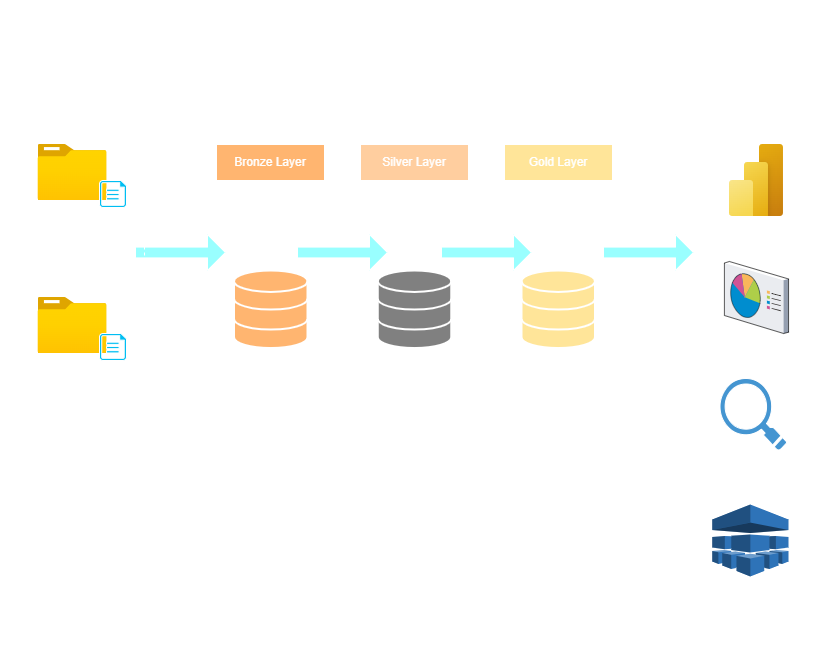

The diagram above was exported from draw.io. Its source (the exported page's mxGraphModel, read from the mxfile embedded in the PNG):
<mxGraphModel dx="1042" dy="626" grid="1" gridSize="9" guides="1" tooltips="1" connect="1" arrows="1" fold="1" page="1" pageScale="1" pageWidth="1100" pageHeight="850" math="0" shadow="0">
  <root>
    <mxCell id="0" />
    <mxCell id="1" parent="0" />
    <mxCell id="sXiy9qCAfwk7_32NO1by-1" value="&lt;font style=&quot;font-size: 24px;&quot;&gt;High Level Architecture&lt;/font&gt;" style="text;html=1;align=center;verticalAlign=middle;whiteSpace=wrap;rounded=0;labelBackgroundColor=none;strokeColor=#FFFFFF;fontColor=#FFFFFF;" parent="1" vertex="1">
      <mxGeometry x="22" y="72" width="261" height="36" as="geometry" />
    </mxCell>
    <mxCell id="sXiy9qCAfwk7_32NO1by-6" value="&lt;font style=&quot;font-size: 24px;&quot;&gt;Sources&lt;/font&gt;" style="rounded=0;whiteSpace=wrap;html=1;strokeColor=#FFFFFF;fontColor=#FFFFFF;fillColor=none;" parent="1" vertex="1">
      <mxGeometry x="40" y="162" width="108" height="36" as="geometry" />
    </mxCell>
    <mxCell id="sXiy9qCAfwk7_32NO1by-10" value="" style="rounded=0;whiteSpace=wrap;html=1;strokeColor=#FFFFFF;fontColor=#FFFFFF;fillColor=none;dashed=1;strokeWidth=1;" parent="1" vertex="1">
      <mxGeometry x="202" y="180" width="468" height="540" as="geometry" />
    </mxCell>
    <mxCell id="sXiy9qCAfwk7_32NO1by-11" value="&lt;font style=&quot;font-size: 24px;&quot;&gt;Data Warehouse&lt;/font&gt;" style="rounded=0;whiteSpace=wrap;html=1;strokeColor=#FFFFFF;fontColor=#FFFFFF;fillColor=none;" parent="1" vertex="1">
      <mxGeometry x="329" y="162" width="214" height="36" as="geometry" />
    </mxCell>
    <mxCell id="sXiy9qCAfwk7_32NO1by-12" value="" style="rounded=0;whiteSpace=wrap;html=1;strokeColor=#FFFFFF;fontColor=#FFFFFF;fillColor=none;dashed=1;strokeWidth=1;" parent="1" vertex="1">
      <mxGeometry x="706" y="180" width="144" height="540" as="geometry" />
    </mxCell>
    <mxCell id="sXiy9qCAfwk7_32NO1by-13" value="&lt;font style=&quot;font-size: 24px;&quot;&gt;Consume&lt;/font&gt;" style="rounded=0;whiteSpace=wrap;html=1;strokeColor=#FFFFFF;fontColor=#FFFFFF;fillColor=none;" parent="1" vertex="1">
      <mxGeometry x="724" y="162" width="108" height="36" as="geometry" />
    </mxCell>
    <mxCell id="sXiy9qCAfwk7_32NO1by-15" value="Bronze Layer" style="rounded=0;whiteSpace=wrap;html=1;strokeColor=#FFFFFF;fontColor=#FFFFFF;fillColor=#FFB570;" parent="1" vertex="1">
      <mxGeometry x="238" y="216" width="108" height="36" as="geometry" />
    </mxCell>
    <mxCell id="sXiy9qCAfwk7_32NO1by-16" value="" style="rounded=0;whiteSpace=wrap;html=1;strokeColor=#FFFFFF;fontColor=#FFFFFF;fillColor=none;" parent="1" vertex="1">
      <mxGeometry x="226.75" y="272" width="131" height="412" as="geometry" />
    </mxCell>
    <mxCell id="sXiy9qCAfwk7_32NO1by-17" value="Silver Layer" style="rounded=0;whiteSpace=wrap;html=1;strokeColor=#FFFFFF;fontColor=#FFFFFF;fillColor=light-dark(#FFCE9F, #eddede);" parent="1" vertex="1">
      <mxGeometry x="382" y="216" width="108" height="36" as="geometry" />
    </mxCell>
    <mxCell id="sXiy9qCAfwk7_32NO1by-19" value="" style="rounded=0;whiteSpace=wrap;html=1;strokeColor=#FFFFFF;fontColor=#FFFFFF;fillColor=none;" parent="1" vertex="1">
      <mxGeometry x="370.51" y="270" width="131" height="412" as="geometry" />
    </mxCell>
    <mxCell id="sXiy9qCAfwk7_32NO1by-20" value="" style="rounded=0;whiteSpace=wrap;html=1;strokeColor=#FFFFFF;fontColor=#FFFFFF;fillColor=none;" parent="1" vertex="1">
      <mxGeometry x="514.5" y="270" width="131" height="414" as="geometry" />
    </mxCell>
    <mxCell id="sXiy9qCAfwk7_32NO1by-21" value="Gold Layer" style="rounded=0;whiteSpace=wrap;html=1;strokeColor=#FFFFFF;fontColor=#FFFFFF;fillColor=#FFE599;" parent="1" vertex="1">
      <mxGeometry x="526" y="216" width="108" height="36" as="geometry" />
    </mxCell>
    <mxCell id="sXiy9qCAfwk7_32NO1by-37" value="" style="html=1;verticalLabelPosition=bottom;align=center;labelBackgroundColor=#ffffff;verticalAlign=top;strokeWidth=2;strokeColor=#FFFFFF;shadow=0;dashed=0;shape=mxgraph.ios7.icons.data;fontColor=#FFFFFF;fillColor=#FFB570;" parent="1" vertex="1">
      <mxGeometry x="255.5" y="342" width="73.5" height="77.55" as="geometry" />
    </mxCell>
    <mxCell id="sXiy9qCAfwk7_32NO1by-43" value="" style="html=1;verticalLabelPosition=bottom;align=center;labelBackgroundColor=#ffffff;verticalAlign=top;strokeWidth=2;strokeColor=#FFFFFF;shadow=0;dashed=0;shape=mxgraph.ios7.icons.data;fontColor=#FFFFFF;fillColor=#808080;" parent="1" vertex="1">
      <mxGeometry x="399.26" y="342" width="73.5" height="77.55" as="geometry" />
    </mxCell>
    <mxCell id="sXiy9qCAfwk7_32NO1by-44" value="" style="html=1;verticalLabelPosition=bottom;align=center;labelBackgroundColor=#ffffff;verticalAlign=top;strokeWidth=2;strokeColor=#FFFFFF;shadow=0;dashed=0;shape=mxgraph.ios7.icons.data;fontColor=#FFFFFF;fillColor=#FFE599;" parent="1" vertex="1">
      <mxGeometry x="543" y="342" width="73.5" height="77.55" as="geometry" />
    </mxCell>
    <mxCell id="sXiy9qCAfwk7_32NO1by-48" value="" style="shape=singleArrow;whiteSpace=wrap;html=1;strokeColor=#FFFFFF;fontColor=#FFFFFF;fillColor=#99FFFF;" parent="1" vertex="1">
      <mxGeometry x="157" y="306" width="90" height="36" as="geometry" />
    </mxCell>
    <mxCell id="sXiy9qCAfwk7_32NO1by-50" value="" style="rounded=0;whiteSpace=wrap;html=1;strokeColor=#FFFFFF;fontColor=#FFFFFF;fillColor=none;dashed=1;strokeWidth=1;" parent="1" vertex="1">
      <mxGeometry x="22" y="180" width="144" height="540" as="geometry" />
    </mxCell>
    <mxCell id="sXiy9qCAfwk7_32NO1by-51" value="CRM" style="text;html=1;align=center;verticalAlign=middle;whiteSpace=wrap;rounded=0;fontColor=#FFFFFF;strokeColor=#FFFFFF;" parent="1" vertex="1">
      <mxGeometry x="64" y="279" width="60" height="30" as="geometry" />
    </mxCell>
    <mxCell id="sXiy9qCAfwk7_32NO1by-52" value="ERP" style="text;html=1;align=center;verticalAlign=middle;whiteSpace=wrap;rounded=0;fontColor=#FFFFFF;strokeColor=#FFFFFF;" parent="1" vertex="1">
      <mxGeometry x="64" y="432" width="60" height="30" as="geometry" />
    </mxCell>
    <mxCell id="sXiy9qCAfwk7_32NO1by-53" value="" style="endArrow=none;html=1;rounded=0;strokeColor=#FFFFFF;strokeWidth=2;fontColor=#FFFFFF;" parent="1" edge="1">
      <mxGeometry width="50" height="50" relative="1" as="geometry">
        <mxPoint x="157" y="486" as="sourcePoint" />
        <mxPoint x="31" y="486.5" as="targetPoint" />
      </mxGeometry>
    </mxCell>
    <mxCell id="sXiy9qCAfwk7_32NO1by-54" value="&lt;font style=&quot;&quot;&gt;&lt;b style=&quot;background-color: transparent;&quot;&gt;Object Type:&lt;/b&gt;&lt;span style=&quot;background-color: transparent;&quot;&gt;CSV File&lt;/span&gt;&lt;br&gt;&lt;b style=&quot;background-color: transparent;&quot;&gt;Inteface:&lt;/b&gt;&lt;span style=&quot;background-color: transparent;&quot;&gt;File in Folder&lt;/span&gt;&lt;/font&gt;" style="text;html=1;align=left;verticalAlign=middle;whiteSpace=wrap;rounded=0;fontColor=#FFFFFF;strokeColor=#FFFFFF;" parent="1" vertex="1">
      <mxGeometry x="31" y="540" width="126" height="70" as="geometry" />
    </mxCell>
    <mxCell id="sXiy9qCAfwk7_32NO1by-55" value="" style="image;aspect=fixed;html=1;points=[];align=center;fontSize=12;image=img/lib/azure2/general/Folder_Blank.svg;strokeColor=#FFFFFF;fontColor=#FFFFFF;fillColor=#09555B;" parent="1" vertex="1">
      <mxGeometry x="59.5" y="216" width="69" height="56.00000000000001" as="geometry" />
    </mxCell>
    <mxCell id="sXiy9qCAfwk7_32NO1by-56" value="" style="verticalLabelPosition=bottom;html=1;verticalAlign=top;align=center;strokeColor=#FFFFFF;fillColor=#00BEF2;shape=mxgraph.azure.file;pointerEvents=1;fontColor=#FFFFFF;" parent="1" vertex="1">
      <mxGeometry x="121" y="252" width="27" height="27" as="geometry" />
    </mxCell>
    <mxCell id="sXiy9qCAfwk7_32NO1by-57" style="edgeStyle=orthogonalEdgeStyle;rounded=0;orthogonalLoop=1;jettySize=auto;html=1;exitX=0.5;exitY=1;exitDx=0;exitDy=0;strokeColor=#FFFFFF;fontColor=#FFFFFF;" parent="1" source="sXiy9qCAfwk7_32NO1by-51" target="sXiy9qCAfwk7_32NO1by-51" edge="1">
      <mxGeometry relative="1" as="geometry" />
    </mxCell>
    <mxCell id="sXiy9qCAfwk7_32NO1by-58" value="" style="image;aspect=fixed;html=1;points=[];align=center;fontSize=12;image=img/lib/azure2/general/Folder_Blank.svg;strokeColor=#FFFFFF;fontColor=#FFFFFF;fillColor=#09555B;" parent="1" vertex="1">
      <mxGeometry x="59.5" y="369" width="69" height="56.00000000000001" as="geometry" />
    </mxCell>
    <mxCell id="sXiy9qCAfwk7_32NO1by-59" value="" style="verticalLabelPosition=bottom;html=1;verticalAlign=top;align=center;strokeColor=#FFFFFF;fillColor=#00BEF2;shape=mxgraph.azure.file;pointerEvents=1;fontColor=#FFFFFF;" parent="1" vertex="1">
      <mxGeometry x="121" y="405" width="27" height="27" as="geometry" />
    </mxCell>
    <mxCell id="sXiy9qCAfwk7_32NO1by-60" value="" style="shape=singleArrow;whiteSpace=wrap;html=1;strokeColor=#FFFFFF;fontColor=#FFFFFF;fillColor=#99FFFF;" parent="1" vertex="1">
      <mxGeometry x="319" y="306" width="90" height="36" as="geometry" />
    </mxCell>
    <mxCell id="sXiy9qCAfwk7_32NO1by-61" value="" style="shape=singleArrow;whiteSpace=wrap;html=1;strokeColor=#FFFFFF;fontColor=#FFFFFF;fillColor=#99FFFF;" parent="1" vertex="1">
      <mxGeometry x="463" y="306" width="90" height="36" as="geometry" />
    </mxCell>
    <mxCell id="sXiy9qCAfwk7_32NO1by-64" value="" style="shape=singleArrow;whiteSpace=wrap;html=1;strokeColor=#FFFFFF;fontColor=#FFFFFF;fillColor=#99FFFF;" parent="1" vertex="1">
      <mxGeometry x="625" y="306" width="90" height="36" as="geometry" />
    </mxCell>
    <mxCell id="sXiy9qCAfwk7_32NO1by-65" value="Raw Data" style="text;html=1;align=center;verticalAlign=middle;whiteSpace=wrap;rounded=0;fontColor=#FFFFFF;fontSize=14;strokeColor=#FFFFFF;" parent="1" vertex="1">
      <mxGeometry x="250.37" y="432" width="83.25" height="30" as="geometry" />
    </mxCell>
    <mxCell id="sXiy9qCAfwk7_32NO1by-66" value="Cleansed &amp;amp; Standarised Data" style="text;html=1;align=center;verticalAlign=middle;whiteSpace=wrap;rounded=0;fontColor=#FFFFFF;fontSize=14;strokeColor=#FFFFFF;" parent="1" vertex="1">
      <mxGeometry x="376.7" y="425" width="118.61" height="54" as="geometry" />
    </mxCell>
    <mxCell id="sXiy9qCAfwk7_32NO1by-67" value="Business-Ready Data" style="text;html=1;align=center;verticalAlign=middle;whiteSpace=wrap;rounded=0;fontColor=#FFFFFF;fontSize=14;strokeColor=#FFFFFF;" parent="1" vertex="1">
      <mxGeometry x="538.37" y="432" width="83.25" height="36" as="geometry" />
    </mxCell>
    <mxCell id="sXiy9qCAfwk7_32NO1by-68" value="&lt;font style=&quot;&quot;&gt;&lt;b style=&quot;background-color: transparent;&quot;&gt;Object Type:&lt;/b&gt;&lt;span style=&quot;background-color: transparent;&quot;&gt;Table&lt;/span&gt;&lt;br&gt;&lt;b style=&quot;background-color: transparent;&quot;&gt;Inteface:&lt;/b&gt;&lt;/font&gt;&lt;div&gt;&lt;ul&gt;&lt;li&gt;&lt;font&gt;Batch Processing&lt;/font&gt;&lt;/li&gt;&lt;li&gt;&lt;font&gt;Full Load&lt;/font&gt;&lt;/li&gt;&lt;li&gt;&lt;font&gt;Trunc &amp;amp; Insert&lt;/font&gt;&lt;/li&gt;&lt;/ul&gt;&lt;font&gt;No Transformation&lt;/font&gt;&lt;/div&gt;&lt;div&gt;&lt;font&gt;&lt;b&gt;Data Model:&lt;/b&gt;&lt;/font&gt;&lt;/div&gt;&lt;div&gt;&lt;font&gt;None&lt;/font&gt;&lt;/div&gt;" style="text;html=1;align=left;verticalAlign=middle;whiteSpace=wrap;rounded=0;fontColor=#FFFFFF;strokeColor=#FFFFFF;" parent="1" vertex="1">
      <mxGeometry x="237.99" y="504" width="108" height="171" as="geometry" />
    </mxCell>
    <mxCell id="sXiy9qCAfwk7_32NO1by-69" value="" style="endArrow=none;html=1;rounded=0;strokeColor=#FFFFFF;strokeWidth=2;fontColor=#FFFFFF;" parent="1" edge="1">
      <mxGeometry width="50" height="50" relative="1" as="geometry">
        <mxPoint x="325.73" y="486" as="sourcePoint" />
        <mxPoint x="250.36999999999998" y="487" as="targetPoint" />
      </mxGeometry>
    </mxCell>
    <mxCell id="sXiy9qCAfwk7_32NO1by-70" value="" style="endArrow=none;html=1;rounded=0;strokeColor=#FFFFFF;strokeWidth=2;fontColor=#FFFFFF;" parent="1" edge="1">
      <mxGeometry width="50" height="50" relative="1" as="geometry">
        <mxPoint x="473.68000000000006" y="486" as="sourcePoint" />
        <mxPoint x="398.32" y="487" as="targetPoint" />
      </mxGeometry>
    </mxCell>
    <mxCell id="sXiy9qCAfwk7_32NO1by-71" value="" style="endArrow=none;html=1;rounded=0;strokeColor=#FFFFFF;strokeWidth=2;fontColor=#FFFFFF;" parent="1" edge="1">
      <mxGeometry width="50" height="50" relative="1" as="geometry">
        <mxPoint x="616.5000000000001" y="486" as="sourcePoint" />
        <mxPoint x="541.14" y="487" as="targetPoint" />
      </mxGeometry>
    </mxCell>
    <mxCell id="sXiy9qCAfwk7_32NO1by-72" value="&lt;font style=&quot;&quot;&gt;&lt;b style=&quot;background-color: transparent;&quot;&gt;Object Type:&lt;/b&gt;&lt;span style=&quot;background-color: transparent;&quot;&gt;Table&lt;/span&gt;&lt;br&gt;&lt;b style=&quot;background-color: transparent;&quot;&gt;Load:&lt;/b&gt;&lt;/font&gt;&lt;div&gt;&lt;ul&gt;&lt;li&gt;&lt;font&gt;Batch Processing&lt;/font&gt;&lt;/li&gt;&lt;li&gt;&lt;font&gt;Full Load&lt;/font&gt;&lt;/li&gt;&lt;li&gt;&lt;font&gt;Trunc &amp;amp; Insert&lt;/font&gt;&lt;/li&gt;&lt;/ul&gt;&lt;font&gt;&lt;b&gt;Data Transformation&lt;/b&gt;&lt;/font&gt;&lt;/div&gt;&lt;div&gt;&lt;font&gt;&lt;b&gt;Data Model:&lt;/b&gt;&lt;/font&gt;&lt;/div&gt;&lt;div&gt;&lt;font&gt;None&lt;/font&gt;&lt;/div&gt;" style="text;html=1;align=left;verticalAlign=middle;whiteSpace=wrap;rounded=0;fontColor=#FFFFFF;strokeColor=#FFFFFF;" parent="1" vertex="1">
      <mxGeometry x="382" y="495" width="108" height="180" as="geometry" />
    </mxCell>
    <mxCell id="sXiy9qCAfwk7_32NO1by-73" value="&lt;font style=&quot;&quot;&gt;&lt;b style=&quot;background-color: transparent;&quot;&gt;Object Type:&lt;/b&gt;&lt;span style=&quot;background-color: transparent;&quot;&gt;Table&lt;/span&gt;&lt;/font&gt;&lt;div&gt;&lt;font style=&quot;&quot;&gt;&lt;b&gt;No Load&lt;/b&gt;&lt;br&gt;&lt;b style=&quot;background-color: transparent;&quot;&gt;Data Tranformation:&lt;/b&gt;&lt;/font&gt;&lt;/div&gt;&lt;div&gt;&lt;font style=&quot;&quot;&gt;&lt;b style=&quot;background-color: transparent;&quot;&gt;Data Model:&lt;/b&gt;&lt;/font&gt;&lt;/div&gt;&lt;div style=&quot;&quot;&gt;&lt;ul&gt;&lt;li&gt;&lt;font style=&quot;&quot;&gt;&lt;b style=&quot;background-color: transparent;&quot;&gt;Star Schema&amp;nbsp;&lt;/b&gt;&lt;/font&gt;&lt;/li&gt;&lt;li&gt;&lt;font style=&quot;&quot;&gt;&lt;b style=&quot;background-color: transparent;&quot;&gt;Flat Table&lt;/b&gt;&lt;/font&gt;&lt;/li&gt;&lt;li&gt;&lt;font style=&quot;&quot;&gt;&lt;b style=&quot;background-color: transparent;&quot;&gt;Aggregated Table&lt;/b&gt;&lt;/font&gt;&lt;/li&gt;&lt;/ul&gt;&lt;/div&gt;" style="text;html=1;align=left;verticalAlign=middle;whiteSpace=wrap;rounded=0;fontColor=#FFFFFF;strokeColor=#FFFFFF;" parent="1" vertex="1">
      <mxGeometry x="525.75" y="504" width="108" height="171" as="geometry" />
    </mxCell>
    <mxCell id="sXiy9qCAfwk7_32NO1by-75" value="" style="image;aspect=fixed;html=1;points=[];align=center;fontSize=12;image=img/lib/azure2/power_platform/PowerBI.svg;strokeColor=#FFFFFF;fontColor=#FFFFFF;fillColor=#09555B;" parent="1" vertex="1">
      <mxGeometry x="750.99" y="216" width="54" height="72" as="geometry" />
    </mxCell>
    <mxCell id="sXiy9qCAfwk7_32NO1by-77" value="" style="verticalLabelPosition=bottom;sketch=0;aspect=fixed;html=1;verticalAlign=top;strokeColor=#FFFFFF;align=center;outlineConnect=0;shape=mxgraph.citrix.reporting;fontColor=#FFFFFF;fillColor=#09555B;" parent="1" vertex="1">
      <mxGeometry x="745.9" y="333" width="64.17" height="72" as="geometry" />
    </mxCell>
    <mxCell id="sXiy9qCAfwk7_32NO1by-78" value="" style="outlineConnect=0;dashed=0;verticalLabelPosition=bottom;verticalAlign=top;align=center;html=1;shape=mxgraph.aws3.machine_learning;fillColor=#2E73B8;gradientColor=none;strokeColor=#FFFFFF;fontColor=#FFFFFF;" parent="1" vertex="1">
      <mxGeometry x="733.6400000000001" y="576" width="76.43" height="72" as="geometry" />
    </mxCell>
    <mxCell id="sXiy9qCAfwk7_32NO1by-79" value="Power BI" style="text;html=1;align=center;verticalAlign=middle;whiteSpace=wrap;rounded=0;fontColor=#FFFFFF;strokeColor=#FFFFFF;" parent="1" vertex="1">
      <mxGeometry x="744.99" y="297" width="60" height="30" as="geometry" />
    </mxCell>
    <mxCell id="sXiy9qCAfwk7_32NO1by-81" value="Reporting" style="text;html=1;align=center;verticalAlign=middle;whiteSpace=wrap;rounded=0;fontColor=#FFFFFF;strokeColor=#FFFFFF;" parent="1" vertex="1">
      <mxGeometry x="747.9799999999999" y="412" width="60" height="30" as="geometry" />
    </mxCell>
    <mxCell id="sXiy9qCAfwk7_32NO1by-82" value="Machine Learning" style="text;html=1;align=center;verticalAlign=middle;whiteSpace=wrap;rounded=0;fontColor=#FFFFFF;strokeColor=#FFFFFF;" parent="1" vertex="1">
      <mxGeometry x="744.99" y="657" width="60" height="30" as="geometry" />
    </mxCell>
    <mxCell id="sXiy9qCAfwk7_32NO1by-84" value="" style="shadow=0;dashed=0;html=1;strokeColor=#FFFFFF;fillColor=#4495D1;labelPosition=center;verticalLabelPosition=bottom;verticalAlign=top;align=center;outlineConnect=0;shape=mxgraph.veeam.magnifying_glass;pointerEvents=1;fontColor=#FFFFFF;" parent="1" vertex="1">
      <mxGeometry x="741.51" y="450" width="66.99" height="72" as="geometry" />
    </mxCell>
    <mxCell id="sXiy9qCAfwk7_32NO1by-86" value="SQL Queries" style="text;html=1;align=center;verticalAlign=middle;whiteSpace=wrap;rounded=0;fontColor=#FFFFFF;strokeColor=#FFFFFF;" parent="1" vertex="1">
      <mxGeometry x="745" y="531" width="60" height="30" as="geometry" />
    </mxCell>
    <mxCell id="sXiy9qCAfwk7_32NO1by-88" value="SQL Server" style="text;html=1;align=center;verticalAlign=middle;whiteSpace=wrap;rounded=0;fontColor=#FFFFFF;strokeColor=#FFFFFF;" parent="1" vertex="1">
      <mxGeometry x="207" y="162" width="88.75" height="18" as="geometry" />
    </mxCell>
    <mxCell id="sXiy9qCAfwk7_32NO1by-90" value="" style="sketch=0;pointerEvents=1;shadow=0;dashed=0;html=1;strokeColor=#FFFFFF;fillColor=none;labelPosition=center;verticalLabelPosition=bottom;verticalAlign=top;align=center;outlineConnect=0;shape=mxgraph.veeam2.microsoft_sql;fontColor=#FFFFFF;" parent="1" vertex="1">
      <mxGeometry x="202" y="137" width="34" height="34" as="geometry" />
    </mxCell>
  </root>
</mxGraphModel>